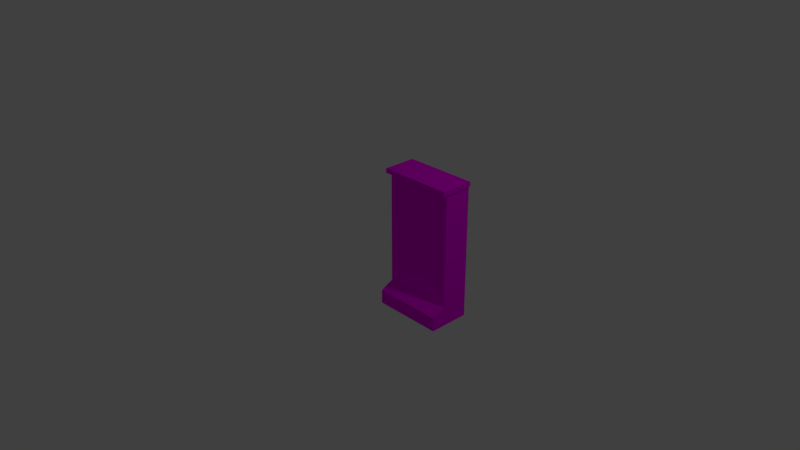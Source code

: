 # Source: toilet.blend  (saved by Blender 2.78.0; exported with 4.5.12 LTS)
import bpy
from mathutils import Matrix  # noqa: F401  (used for matrix-valued properties, if any)

bpy.ops.wm.read_factory_settings(use_empty=True)
scene = bpy.context.scene
scene.name = 'Scene'

# ---- collections
col_collection_1 = bpy.data.collections.new('Collection 1'); scene.collection.children.link(col_collection_1)

# ---- images (referenced by path relative to the original .blend; pixels are not part of the script)
import os
ASSET_DIR = os.environ.get("B2B_ASSET_DIR", "")  # directory of the original .blend (textures are referenced by path, not embedded)
HERE = os.path.dirname(os.path.abspath(__file__))  # packed textures are extracted next to this script under _unpacked/

def load_image(name, relpath, width, height, colorspace="sRGB"):
    """Load a texture the original file referenced (path relative to the .blend, or extracted next to this script)."""
    p = next((c for c in (os.path.join(HERE, relpath), os.path.join(ASSET_DIR, relpath)) if relpath and os.path.exists(c)), "")
    if p:
        img = bpy.data.images.load(p, check_existing=True)
        img.name = name
    else:  # same state as the original file: an image datablock whose file is absent (Cycles renders it pink)
        img = bpy.data.images.new(name, width, height)
        img.source = "FILE"
        img.filepath = "//" + (relpath or name)
    img.colorspace_settings.name = colorspace
    return img
img_toilet_png = load_image('toilet.png', 'toilet.png', 1024, 1024, 'sRGB')

# ---- materials (node trees are filled in below, after node groups)
mat_material_001 = bpy.data.materials.new('Material.001')
mat_material_001.alpha_threshold = 0.0
mat_material_001.roughness = 0.5

# ---- material node trees
mat_material_001.use_nodes = True; mat_material_001.node_tree.nodes.clear()
_N = mat_material_001.node_tree.nodes; _L = mat_material_001.node_tree.links
n0 = _N.new('ShaderNodeOutputMaterial'); n0.name = 'Material Output'; n0.location = (300, 300)
n1 = _N.new('ShaderNodeBsdfDiffuse'); n1.name = 'Diffuse BSDF'; n1.location = (10, 300)
n2 = _N.new('ShaderNodeTexImage'); n2.name = 'Image Texture'; n2.location = (-180, 300)
n2.width = 140
n2.image = img_toilet_png
_L.new(n1.outputs[0], n0.inputs[0])
_L.new(n2.outputs[0], n1.inputs[0])
n0.is_active_output = True

# ---- world
world_world = bpy.data.worlds.new('World'); scene.world = world_world
world_world.color = (0.05088, 0.05088, 0.05088)
world_world.use_sun_shadow = False
world_world.sun_shadow_jitter_overblur = 0.0
world_world.cycles.sampling_method = 'MANUAL'

# ---- cameras
cam_camera = bpy.data.cameras.new('Camera')
cam_camera.clip_end = 100.0
cam_camera.lens = 35.0
cam_camera.sensor_width = 32.0
cam_camera.sensor_height = 18.0
cam_camera.ortho_scale = 7.314
cam_camera.dof.focus_distance = 0.0

# ---- lights
light_lamp = bpy.data.lights.new('Lamp', 'POINT')
light_lamp.transmission_factor = 0.0
light_lamp.cutoff_distance = 30.0
light_lamp.energy = 100.0
light_lamp.shadow_buffer_clip_start = 1.001
light_lamp.shadow_soft_size = 0.1
light_lamp.shadow_maximum_resolution = 0.006
light_lamp.use_absolute_resolution = True

# ---- meshes
me_cube = bpy.data.meshes.new('Cube')
me_cube.from_pydata([(-0.01, 1.0, -1.0), (-0.01, 0.4103, -1.0), (-1.0, 0.4103, -1.0), (-1.0, 1.0, -1.0), (0.01151, 1.0, 0.9577), (0.0115, 0.5291, 0.9577), (-1.026, 0.5291, 0.9577), (-1.026, 1.0, 0.9577), (-0.01, 1.0, -0.8), (-0.01, 0.4103, -0.8), (-1.0, 0.4103, -0.8), (-1.0, 1.0, -0.8), (-0.01, 1.0, -0.71), (-0.01, 0.6003, -0.71), (-1.0, 0.6003, -0.71), (-1.0, 1.0, -0.71), (-0.01, 1.0, 0.8943), (-0.01, 0.6003, 0.8943), (-1.0, 0.6003, 0.8943), (-1.0, 1.0, 0.8943), (0.01151, 1.0, 0.8943), (0.0115, 0.5291, 0.8943), (-1.026, 0.5291, 0.8943), (-1.026, 1.0, 0.8943)], [], [(0, 1, 2, 3), (4, 7, 6, 5), (20, 4, 5, 21), (21, 5, 6, 22), (22, 6, 7, 23), (8, 0, 3, 11), (12, 8, 11, 15), (2, 10, 11, 3), (1, 9, 10, 2), (0, 8, 9, 1), (16, 12, 15, 19), (10, 14, 15, 11), (9, 13, 14, 10), (8, 12, 13, 9), (20, 16, 19, 23), (14, 18, 19, 15), (13, 17, 18, 14), (12, 16, 17, 13), (4, 20, 23, 7), (18, 22, 23, 19), (17, 21, 22, 18), (16, 20, 21, 17)])
_uv = me_cube.uv_layers.new(name='UVMap')
_uv.uv.foreach_set('vector', [0.3134, 0.5472, 0.5, 0.5472, 0.5, 0.8849, 0.3134, 0.8849, 0.1491, 1.0, 0.1491, 0.6462, 0.2945, 0.6462, 0.2945, 1.0, 0.7101, 0.8068, 0.69, 0.8068, 0.69, 0.6462, 0.7101, 0.6462, 0.605, 0.9011, 0.585, 0.9011, 0.585, 0.5472, 0.605, 0.5472, 0.6251, 0.7079, 0.605, 0.7079, 0.605, 0.5472, 0.6251, 0.5472, 1.515e-07, 0.06822, 1.527e-07, 0.0, 0.3134, 0.0, 0.3134, 0.06822, 1.506e-07, 0.09892, 1.515e-07, 0.06822, 0.3134, 0.06822, 0.3134, 0.09892, 1.0, 0.0, 1.0, 0.06822, 0.8134, 0.06822, 0.8134, 0.0, 0.69, 0.9839, 0.6267, 0.9839, 0.6267, 0.6462, 0.69, 0.6462, 0.8134, 6.099e-08, 0.8134, 0.06822, 0.6267, 0.06822, 0.6267, 0.0, 0.0, 0.6462, 1.506e-07, 0.09892, 0.3134, 0.09892, 0.3134, 0.6462, 1.0, 0.06822, 0.9399, 0.09892, 0.8134, 0.09892, 0.8134, 0.06822, 0.5, 0.5472, 0.5649, 0.5472, 0.5649, 0.8849, 0.5, 0.8849, 0.8134, 0.06822, 0.8134, 0.09892, 0.6869, 0.09892, 0.6267, 0.06822, 0.0, 0.0, 1.0, 0.0, 1.0, 1.0, 0.0, 1.0, 0.9399, 0.09892, 0.9399, 0.6462, 0.8134, 0.6462, 0.8134, 0.09892, 0.001178, 0.6472, 0.001178, 0.09995, 0.3145, 0.09995, 0.3145, 0.6472, 0.8134, 0.09892, 0.8134, 0.6462, 0.6869, 0.6462, 0.6869, 0.09892, 0.5649, 0.5472, 0.585, 0.5472, 0.585, 0.9011, 0.5649, 0.9011, 0.1265, 0.9912, 0.1491, 1.0, 1.132e-07, 1.0, 1.132e-07, 0.9912, 0.1265, 0.6535, 0.1491, 0.6462, 0.1491, 1.0, 0.1265, 0.9912, 0.0, 0.6535, 0.0, 0.6462, 0.1491, 0.6462, 0.1265, 0.6535])
me_cube.materials.append(mat_material_001)
me_cube.use_remesh_preserve_volume = False
me_cube.use_remesh_preserve_attributes = False
me_cube.use_mirror_vertex_groups = False
me_cube.update()

# ---- objects
ob_cube = bpy.data.objects.new('Cube', me_cube)
ob_lamp = bpy.data.objects.new('Lamp', light_lamp)
ob_camera = bpy.data.objects.new('Camera', cam_camera)

# ---- transforms, parenting, visibility, modifiers, constraints
ob_cube.location = (0.816, -0.03344, 0.02678)
ob_cube.lock_rotations_4d = False
ob_cube.empty_display_type = 'ARROWS'
ob_cube.lineart.crease_threshold = 0.0
ob_lamp.location = (4.076, 1.005, 5.904)
ob_lamp.rotation_euler = (0.6503, 0.05522, 1.866)
ob_lamp.lock_rotations_4d = False
ob_lamp.empty_display_type = 'ARROWS'
ob_lamp.color = (0.0, 0.0, 0.0, 0.0)
ob_lamp.lineart.crease_threshold = 0.0
ob_camera.location = (7.481, -6.508, 5.344)
ob_camera.rotation_euler = (1.109, 0.0, 0.8149)
ob_camera.lock_rotations_4d = False
ob_camera.empty_display_type = 'ARROWS'
ob_camera.color = (0.0, 0.0, 0.0, 0.0)
ob_camera.display_type = 'WIRE'
ob_camera.lineart.crease_threshold = 0.0

# ---- collection membership
col_collection_1.objects.link(ob_cube)
col_collection_1.objects.link(ob_lamp)
col_collection_1.objects.link(ob_camera)

# ---- scene / render settings (as saved in the file)
scene.camera = ob_camera
scene.frame_start = 1; scene.frame_end = 250; scene.frame_set(0)
scene.render.engine = 'CYCLES'
scene.render.resolution_percentage = 50
scene.render.dither_intensity = 0.0
scene.cycles.use_denoising = False
scene.cycles.samples = 128
scene.cycles.sampling_pattern = 'TABULATED_SOBOL'
scene.cycles.light_sampling_threshold = 0.0
scene.cycles.use_adaptive_sampling = False
scene.cycles.use_light_tree = False
scene.cycles.blur_glossy = 0.0
scene.cycles.sample_clamp_indirect = 0.0
scene.view_settings.view_transform = 'Standard'
bpy.context.view_layer.update()
